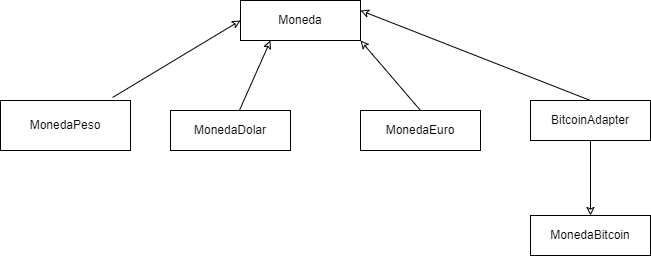

The diagram above was exported from draw.io. Its source (the exported page's mxGraphModel, read from the mxfile embedded in the PNG):
<mxGraphModel dx="868" dy="450" grid="1" gridSize="10" guides="1" tooltips="1" connect="1" arrows="1" fold="1" page="1" pageScale="1" pageWidth="827" pageHeight="1169" math="0" shadow="0">
  <root>
    <mxCell id="0" />
    <mxCell id="1" parent="0" />
    <mxCell id="eCCua4ybhuPVXsZdIYVq-1" value="Moneda" style="rounded=0;whiteSpace=wrap;html=1;" parent="1" vertex="1">
      <mxGeometry x="440" y="330" width="120" height="40" as="geometry" />
    </mxCell>
    <mxCell id="eCCua4ybhuPVXsZdIYVq-3" value="MonedaDolar" style="rounded=0;whiteSpace=wrap;html=1;" parent="1" vertex="1">
      <mxGeometry x="370" y="440" width="120" height="40" as="geometry" />
    </mxCell>
    <mxCell id="eCCua4ybhuPVXsZdIYVq-4" value="MonedaBitcoin" style="rounded=0;whiteSpace=wrap;html=1;" parent="1" vertex="1">
      <mxGeometry x="730" y="545" width="120" height="40" as="geometry" />
    </mxCell>
    <mxCell id="eCCua4ybhuPVXsZdIYVq-5" value="MonedaEuro" style="rounded=0;whiteSpace=wrap;html=1;" parent="1" vertex="1">
      <mxGeometry x="560" y="440" width="120" height="40" as="geometry" />
    </mxCell>
    <mxCell id="eCCua4ybhuPVXsZdIYVq-6" value="MonedaPeso" style="rounded=0;whiteSpace=wrap;html=1;" parent="1" vertex="1">
      <mxGeometry x="200" y="430" width="130" height="50" as="geometry" />
    </mxCell>
    <mxCell id="eCCua4ybhuPVXsZdIYVq-8" value="" style="endArrow=none;html=1;rounded=0;entryX=0.862;entryY=-0.06;entryDx=0;entryDy=0;exitX=0;exitY=0.5;exitDx=0;exitDy=0;startArrow=classic;startFill=0;entryPerimeter=0;" parent="1" source="eCCua4ybhuPVXsZdIYVq-1" target="eCCua4ybhuPVXsZdIYVq-6" edge="1">
      <mxGeometry width="50" height="50" relative="1" as="geometry">
        <mxPoint x="210" y="400" as="sourcePoint" />
        <mxPoint x="260" y="350" as="targetPoint" />
      </mxGeometry>
    </mxCell>
    <mxCell id="eCCua4ybhuPVXsZdIYVq-9" value="" style="endArrow=none;html=1;rounded=0;exitX=0.25;exitY=1;exitDx=0;exitDy=0;startArrow=classic;startFill=0;" parent="1" source="eCCua4ybhuPVXsZdIYVq-1" target="eCCua4ybhuPVXsZdIYVq-3" edge="1">
      <mxGeometry width="50" height="50" relative="1" as="geometry">
        <mxPoint x="205" y="440" as="sourcePoint" />
        <mxPoint x="330" y="370" as="targetPoint" />
      </mxGeometry>
    </mxCell>
    <mxCell id="eCCua4ybhuPVXsZdIYVq-10" value="" style="endArrow=none;html=1;rounded=0;entryX=0.5;entryY=0;entryDx=0;entryDy=0;exitX=1;exitY=1;exitDx=0;exitDy=0;startArrow=classic;startFill=0;" parent="1" source="eCCua4ybhuPVXsZdIYVq-1" target="eCCua4ybhuPVXsZdIYVq-5" edge="1">
      <mxGeometry width="50" height="50" relative="1" as="geometry">
        <mxPoint x="215" y="450" as="sourcePoint" />
        <mxPoint x="340" y="380" as="targetPoint" />
      </mxGeometry>
    </mxCell>
    <mxCell id="eCCua4ybhuPVXsZdIYVq-11" value="" style="endArrow=none;html=1;rounded=0;exitX=0.5;exitY=0;exitDx=0;exitDy=0;startArrow=classic;startFill=0;" parent="1" source="eCCua4ybhuPVXsZdIYVq-4" target="eCCua4ybhuPVXsZdIYVq-13" edge="1">
      <mxGeometry width="50" height="50" relative="1" as="geometry">
        <mxPoint x="225" y="460" as="sourcePoint" />
        <mxPoint x="350" y="390" as="targetPoint" />
      </mxGeometry>
    </mxCell>
    <mxCell id="eCCua4ybhuPVXsZdIYVq-13" value="BitcoinAdapter" style="rounded=0;whiteSpace=wrap;html=1;" parent="1" vertex="1">
      <mxGeometry x="730" y="430" width="120" height="40" as="geometry" />
    </mxCell>
    <mxCell id="eCCua4ybhuPVXsZdIYVq-14" value="" style="endArrow=none;html=1;rounded=0;entryX=0.5;entryY=0;entryDx=0;entryDy=0;exitX=1;exitY=0.25;exitDx=0;exitDy=0;startArrow=classic;startFill=0;" parent="1" source="eCCua4ybhuPVXsZdIYVq-1" target="eCCua4ybhuPVXsZdIYVq-13" edge="1">
      <mxGeometry width="50" height="50" relative="1" as="geometry">
        <mxPoint x="614" y="447" as="sourcePoint" />
        <mxPoint x="470" y="380" as="targetPoint" />
      </mxGeometry>
    </mxCell>
  </root>
</mxGraphModel>